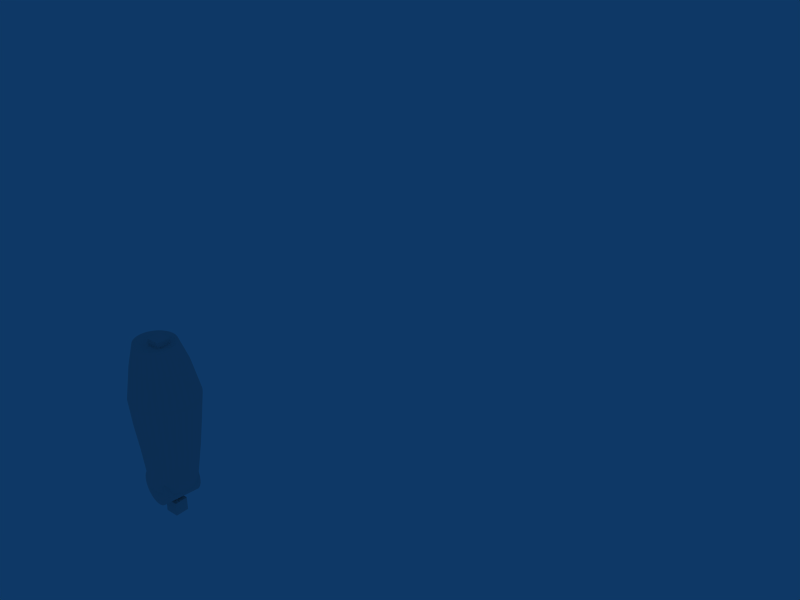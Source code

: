 # Source: thighl.blend  (saved by Blender 2.49.2; exported with 4.5.12 LTS)
import bpy
from mathutils import Matrix  # noqa: F401  (used for matrix-valued properties, if any)

bpy.ops.wm.read_factory_settings(use_empty=True)
scene = bpy.context.scene
scene.name = 'Scene'

# ---- collections
col_collection_1 = bpy.data.collections.new('Collection 1'); scene.collection.children.link(col_collection_1)

# ---- materials (node trees are filled in below, after node groups)
mat_mat_thigh = bpy.data.materials.new('mat_thigh')
mat_mat_thigh.alpha_threshold = 0.0
mat_mat_thigh.roughness = 0.5
mat_mat_thigh.line_color = (0.0, 0.0, 0.0, 1.0)

# ---- material node trees

# ---- world
world_world = bpy.data.worlds.new('World'); scene.world = world_world
world_world.color = (0.05656, 0.2208, 0.4)
world_world.use_sun_shadow = False
world_world.sun_shadow_jitter_overblur = 0.0
world_world.cycles.sampling_method = 'MANUAL'
world_world.cycles.sample_map_resolution = 256

# ---- meshes
me_cylinder_001 = bpy.data.meshes.new('Cylinder.001')
me_cylinder_001.from_pydata([(0.7071, 0.7071, -1.0), (0.8315, 0.5556, -1.0), (0.9239, 0.3827, -1.0), (0.9808, 0.1951, -1.0), (1.0, 7.55e-08, -1.0), (0.9808, -0.1951, -1.0), (0.9239, -0.3827, -1.0), (0.8315, -0.5556, -1.0), (0.7071, -0.7071, -1.0), (0.5556, -0.8315, -1.0), (0.3827, -0.9239, -1.0), (0.1951, -0.9808, -1.0), (-3.258e-07, -1.0, -1.0), (-0.1951, -0.9808, -1.0), (-0.3827, -0.9239, -1.0), (-0.5556, -0.8315, -1.0), (-0.7071, -0.7071, -1.0), (-0.8315, -0.5556, -1.0), (-0.9239, -0.3827, -1.0), (-0.9808, -0.1951, -1.0), (-1.0, 9.656e-07, -1.0), (-0.9808, 0.1951, -1.0), (-0.9239, 0.3827, -1.0), (-0.8315, 0.5556, -1.0), (-0.7071, 0.7071, -1.0), (-0.5556, 0.8315, -1.0), (-0.3827, 0.9239, -1.0), (-0.1951, 0.9808, -1.0), (1.605e-06, 1.0, -1.0), (0.1951, 0.9808, -1.0), (0.3827, 0.9239, -1.0), (0.5556, 0.8315, -1.0), (0.7071, 0.7071, 1.0), (0.8315, 0.5556, 1.0), (0.9239, 0.3827, 1.0), (0.9808, 0.1951, 1.0), (1.0, -2.245e-06, 1.0), (0.9808, -0.1951, 1.0), (0.9239, -0.3827, 1.0), (0.8315, -0.5556, 1.0), (0.7071, -0.7071, 1.0), (0.5556, -0.8315, 1.0), (0.3827, -0.9239, 1.0), (0.1951, -0.9808, 1.0), (9.298e-07, -1.0, 1.0), (-0.1951, -0.9808, 1.0), (-0.3827, -0.9239, 1.0), (-0.5556, -0.8315, 1.0), (-0.7071, -0.7071, 1.0), (-0.8315, -0.5556, 1.0), (-0.9239, -0.3827, 1.0), (-0.9808, -0.1951, 1.0), (-1.0, -4.105e-06, 1.0), (-0.9808, 0.1951, 1.0), (-0.9239, 0.3827, 1.0), (-0.8315, 0.5556, 1.0), (-0.7071, 0.7071, 1.0), (-0.5556, 0.8315, 1.0), (-0.3827, 0.9239, 1.0), (-0.1951, 0.9808, 1.0), (-7.28e-06, 1.0, 1.0), (0.1951, 0.9808, 1.0), (0.3827, 0.9239, 1.0), (0.5556, 0.8315, 1.0), (0.0, 0.0, -1.0), (0.0, 0.0, 1.0), (0.7832, -0.005277, 1.006), (0.9578, -0.01172, 0.8398), (1.097, -0.01711, 0.6431), (1.194, -0.02123, 0.423), (1.248, -0.02393, 0.1881), (1.254, -0.02511, -0.05261), (1.213, -0.02471, -0.29), (1.127, -0.02276, -0.5148), (0.9981, -0.01933, -0.7185), (0.8324, -0.01455, -0.8931), (0.6358, -0.008604, -1.032), (0.4159, -0.001721, -1.13), (0.1811, 0.005835, -1.183), (-0.05953, 0.01377, -1.189), (-0.2968, 0.02179, -1.149), (-0.5214, 0.02957, -1.062), (-0.725, 0.03682, -0.9337), (-0.8995, 0.04327, -0.7679), (-1.038, 0.04865, -0.5712), (-1.136, 0.05278, -0.3512), (-1.189, 0.05548, -0.1163), (-1.196, 0.05666, 0.1244), (-1.155, 0.05626, 0.3618), (-1.068, 0.05431, 0.5866), (-0.9399, 0.05088, 0.7903), (-0.7742, 0.0461, 0.965), (-0.5776, 0.04015, 1.104), (-0.3577, 0.03327, 1.202), (-0.1229, 0.02571, 1.255), (0.1177, 0.01777, 1.261), (0.355, 0.009759, 1.22), (0.5797, 0.001976, 1.134), (0.9419, -2.186, 1.233), (1.154, -2.194, 1.031), (1.323, -2.201, 0.792), (1.442, -2.206, 0.5242), (1.507, -2.209, 0.2383), (1.515, -2.21, -0.05471), (1.465, -2.21, -0.3436), (1.36, -2.208, -0.6172), (1.203, -2.203, -0.8651), (1.002, -2.198, -1.078), (0.7625, -2.19, -1.247), (0.4948, -2.182, -1.366), (0.2091, -2.173, -1.431), (-0.0838, -2.163, -1.438), (-0.3725, -2.153, -1.389), (-0.646, -2.144, -1.284), (-0.8937, -2.135, -1.127), (-1.106, -2.127, -0.9253), (-1.275, -2.121, -0.6859), (-1.394, -2.116, -0.4181), (-1.459, -2.112, -0.1323), (-1.466, -2.111, 0.1608), (-1.417, -2.111, 0.4496), (-1.312, -2.114, 0.7233), (-1.155, -2.118, 0.9711), (-0.9536, -2.124, 1.184), (-0.7143, -2.131, 1.353), (-0.4467, -2.139, 1.472), (-0.1609, -2.149, 1.537), (0.1319, -2.158, 1.544), (0.4207, -2.168, 1.495), (0.6941, -2.178, 1.39), (0.0291, 0.01577, 0.03591), (0.7319, -5.189, 1.703), (0.3964, -5.177, 1.832), (0.04223, -5.165, 1.893), (-0.317, -5.153, 1.884), (-0.6676, -5.142, 1.804), (-0.996, -5.132, 1.658), (-1.29, -5.123, 1.45), (-1.537, -5.116, 1.19), (-1.729, -5.111, 0.8856), (-1.858, -5.108, 0.5499), (-1.919, -5.107, 0.1955), (-1.909, -5.109, -0.164), (-1.83, -5.113, -0.5147), (-1.684, -5.119, -0.8432), (-1.477, -5.127, -1.137), (-1.216, -5.137, -1.384), (-0.9121, -5.148, -1.576), (-0.5766, -5.159, -1.705), (-0.2224, -5.171, -1.766), (0.1368, -5.183, -1.757), (0.4874, -5.194, -1.678), (0.8157, -5.205, -1.531), (1.109, -5.213, -1.324), (1.357, -5.221, -1.063), (1.549, -5.226, -0.7589), (1.677, -5.229, -0.4232), (1.738, -5.229, -0.06883), (1.729, -5.227, 0.2906), (1.651, -5.223, 0.6358), (1.504, -5.217, 0.9699), (1.296, -5.209, 1.264), (1.036, -5.2, 1.511), (0.6186, -6.84, 1.229), (0.8306, -6.848, 1.027), (0.9993, -6.855, 0.7884), (1.118, -6.86, 0.5211), (1.183, -6.863, 0.2358), (1.19, -6.864, -0.05664), (1.141, -6.864, -0.345), (1.036, -6.861, -0.6181), (0.8797, -6.857, -0.8654), (0.6783, -6.851, -1.078), (0.4395, -6.844, -1.246), (0.1724, -6.836, -1.365), (-0.1128, -6.827, -1.43), (-0.4051, -6.817, -1.438), (-0.6932, -6.807, -1.388), (-0.9662, -6.798, -1.283), (-1.213, -6.789, -1.127), (-1.425, -6.781, -0.9256), (-1.594, -6.775, -0.6866), (-1.713, -6.77, -0.4194), (-1.777, -6.766, -0.134), (-1.785, -6.765, 0.1584), (-1.735, -6.765, 0.4467), (-1.631, -6.768, 0.7198), (-1.475, -6.772, 0.9672), (-1.273, -6.778, 1.179), (-1.034, -6.785, 1.348), (-0.7672, -6.793, 1.467), (-0.482, -6.803, 1.532), (-0.1898, -6.812, 1.539), (0.09838, -6.822, 1.49), (0.3713, -6.831, 1.385), (-0.512, -7.988, 0.0337), (-0.01326, -8.001, 1.029), (-0.2168, -7.994, 1.107), (-0.4317, -7.987, 1.144), (-0.6497, -7.979, 1.138), (-0.8624, -7.973, 1.09), (-1.062, -7.966, 1.001), (-1.24, -7.961, 0.8754), (-1.39, -7.957, 0.7171), (-1.506, -7.954, 0.5326), (-1.585, -7.952, 0.3289), (-1.622, -7.951, 0.1139), (-1.616, -7.953, -0.1042), (-1.568, -7.955, -0.317), (-1.479, -7.959, -0.5164), (-1.353, -7.964, -0.6946), (-1.195, -7.969, -0.8448), (-1.011, -7.976, -0.9612), (-0.8072, -7.983, -1.039), (-0.5923, -7.99, -1.076), (-0.3743, -7.998, -1.071), (-0.1616, -8.004, -1.023), (0.0376, -8.011, -0.9339), (0.2157, -8.016, -0.808), (0.3659, -8.02, -0.6497), (0.4823, -8.023, -0.4652), (0.5605, -8.025, -0.2615), (0.5975, -8.026, -0.0465), (0.5918, -8.024, 0.1716), (0.5437, -8.022, 0.3844), (0.4551, -8.018, 0.5838), (0.3293, -8.013, 0.762), (0.1711, -8.008, 0.9122), (0.703, -3.638, 1.559), (0.9815, -3.648, 1.383), (0.3954, -3.627, 1.677), (0.07076, -3.616, 1.733), (-0.2586, -3.605, 1.724), (-0.5799, -3.595, 1.651), (-0.8809, -3.585, 1.517), (-1.15, -3.577, 1.327), (-1.377, -3.571, 1.088), (-1.553, -3.566, 0.8093), (-1.671, -3.563, 0.5016), (-1.727, -3.563, 0.1768), (-1.718, -3.564, -0.1527), (-1.646, -3.568, -0.4742), (-1.512, -3.574, -0.7754), (-1.322, -3.581, -1.045), (-1.083, -3.59, -1.271), (-0.804, -3.6, -1.447), (-0.4965, -3.61, -1.566), (-0.1719, -3.621, -1.621), (0.1575, -3.632, -1.613), (0.4788, -3.643, -1.54), (0.7798, -3.652, -1.406), (1.049, -3.66, -1.216), (1.276, -3.667, -0.9768), (1.452, -3.671, -0.6981), (1.57, -3.674, -0.3904), (1.626, -3.675, -0.06553), (1.617, -3.673, 0.264), (1.545, -3.669, 0.5828), (1.411, -3.664, 0.8866), (1.22, -3.656, 1.156)], [], [(64, 0, 1), (65, 33, 32), (64, 1, 2), (65, 34, 33), (64, 2, 3), (65, 35, 34), (64, 3, 4), (65, 36, 35), (64, 4, 5), (65, 37, 36), (64, 5, 6), (65, 38, 37), (64, 6, 7), (65, 39, 38), (64, 7, 8), (65, 40, 39), (64, 8, 9), (65, 41, 40), (64, 9, 10), (65, 42, 41), (64, 10, 11), (65, 43, 42), (64, 11, 12), (65, 44, 43), (64, 12, 13), (65, 45, 44), (64, 13, 14), (65, 46, 45), (64, 14, 15), (65, 47, 46), (64, 15, 16), (65, 48, 47), (64, 16, 17), (65, 49, 48), (64, 17, 18), (65, 50, 49), (64, 18, 19), (65, 51, 50), (64, 19, 20), (65, 52, 51), (64, 20, 21), (65, 53, 52), (64, 21, 22), (65, 54, 53), (64, 22, 23), (65, 55, 54), (64, 23, 24), (65, 56, 55), (64, 24, 25), (65, 57, 56), (64, 25, 26), (65, 58, 57), (64, 26, 27), (65, 59, 58), (64, 27, 28), (65, 60, 59), (64, 28, 29), (65, 61, 60), (64, 29, 30), (65, 62, 61), (64, 30, 31), (65, 63, 62), (31, 0, 64), (65, 32, 63), (0, 32, 33, 1), (1, 33, 34, 2), (2, 34, 35, 3), (3, 35, 36, 4), (4, 36, 37, 5), (5, 37, 38, 6), (6, 38, 39, 7), (7, 39, 40, 8), (8, 40, 41, 9), (9, 41, 42, 10), (10, 42, 43, 11), (11, 43, 44, 12), (12, 44, 45, 13), (13, 45, 46, 14), (14, 46, 47, 15), (15, 47, 48, 16), (16, 48, 49, 17), (17, 49, 50, 18), (18, 50, 51, 19), (19, 51, 52, 20), (20, 52, 53, 21), (21, 53, 54, 22), (22, 54, 55, 23), (23, 55, 56, 24), (24, 56, 57, 25), (25, 57, 58, 26), (26, 58, 59, 27), (27, 59, 60, 28), (28, 60, 61, 29), (29, 61, 62, 30), (30, 62, 63, 31), (32, 0, 31, 63), (130, 66, 67), (130, 67, 68), (130, 68, 69), (130, 69, 70), (130, 70, 71), (130, 71, 72), (130, 72, 73), (130, 73, 74), (130, 74, 75), (130, 75, 76), (130, 76, 77), (130, 77, 78), (130, 78, 79), (130, 79, 80), (130, 80, 81), (130, 81, 82), (130, 82, 83), (130, 83, 84), (130, 84, 85), (130, 85, 86), (130, 86, 87), (130, 87, 88), (130, 88, 89), (130, 89, 90), (130, 90, 91), (130, 91, 92), (130, 92, 93), (130, 93, 94), (130, 94, 95), (130, 95, 96), (130, 96, 97), (97, 66, 130), (66, 98, 99, 67), (67, 99, 100, 68), (68, 100, 101, 69), (69, 101, 102, 70), (70, 102, 103, 71), (71, 103, 104, 72), (72, 104, 105, 73), (73, 105, 106, 74), (74, 106, 107, 75), (75, 107, 108, 76), (76, 108, 109, 77), (77, 109, 110, 78), (78, 110, 111, 79), (79, 111, 112, 80), (80, 112, 113, 81), (81, 113, 114, 82), (82, 114, 115, 83), (83, 115, 116, 84), (84, 116, 117, 85), (85, 117, 118, 86), (86, 118, 119, 87), (87, 119, 120, 88), (88, 120, 121, 89), (89, 121, 122, 90), (90, 122, 123, 91), (91, 123, 124, 92), (92, 124, 125, 93), (93, 125, 126, 94), (94, 126, 127, 95), (95, 127, 128, 96), (96, 128, 129, 97), (98, 66, 97, 129), (161, 162, 163, 164), (160, 161, 164, 165), (159, 160, 165, 166), (158, 159, 166, 167), (157, 158, 167, 168), (156, 157, 168, 169), (155, 156, 169, 170), (154, 155, 170, 171), (153, 154, 171, 172), (152, 153, 172, 173), (151, 152, 173, 174), (150, 151, 174, 175), (149, 150, 175, 176), (148, 149, 176, 177), (147, 148, 177, 178), (146, 147, 178, 179), (145, 146, 179, 180), (144, 145, 180, 181), (143, 144, 181, 182), (142, 143, 182, 183), (141, 142, 183, 184), (140, 141, 184, 185), (139, 140, 185, 186), (138, 139, 186, 187), (137, 138, 187, 188), (136, 137, 188, 189), (135, 136, 189, 190), (134, 135, 190, 191), (133, 134, 191, 192), (132, 133, 192, 193), (131, 132, 193, 194), (162, 131, 194, 163), (163, 194, 196, 227), (194, 193, 197, 196), (193, 192, 198, 197), (192, 191, 199, 198), (191, 190, 200, 199), (190, 189, 201, 200), (189, 188, 202, 201), (188, 187, 203, 202), (187, 186, 204, 203), (186, 185, 205, 204), (185, 184, 206, 205), (184, 183, 207, 206), (183, 182, 208, 207), (182, 181, 209, 208), (181, 180, 210, 209), (180, 179, 211, 210), (179, 178, 212, 211), (178, 177, 213, 212), (177, 176, 214, 213), (176, 175, 215, 214), (175, 174, 216, 215), (174, 173, 217, 216), (173, 172, 218, 217), (172, 171, 219, 218), (171, 170, 220, 219), (170, 169, 221, 220), (169, 168, 222, 221), (168, 167, 223, 222), (167, 166, 224, 223), (166, 165, 225, 224), (165, 164, 226, 225), (164, 163, 227, 226), (195, 226, 227), (195, 225, 226), (195, 224, 225), (195, 223, 224), (195, 222, 223), (195, 221, 222), (195, 220, 221), (195, 219, 220), (195, 218, 219), (195, 217, 218), (195, 216, 217), (195, 215, 216), (195, 214, 215), (195, 213, 214), (195, 212, 213), (195, 211, 212), (195, 210, 211), (195, 209, 210), (195, 208, 209), (195, 207, 208), (195, 206, 207), (195, 205, 206), (195, 204, 205), (195, 203, 204), (195, 202, 203), (195, 201, 202), (195, 200, 201), (195, 199, 200), (195, 198, 199), (195, 197, 198), (195, 196, 197), (195, 227, 196), (129, 228, 229, 98), (228, 131, 162, 229), (128, 230, 228, 129), (230, 132, 131, 228), (127, 231, 230, 128), (231, 133, 132, 230), (126, 232, 231, 127), (232, 134, 133, 231), (125, 233, 232, 126), (233, 135, 134, 232), (124, 234, 233, 125), (234, 136, 135, 233), (123, 235, 234, 124), (235, 137, 136, 234), (122, 236, 235, 123), (236, 138, 137, 235), (121, 237, 236, 122), (237, 139, 138, 236), (120, 238, 237, 121), (238, 140, 139, 237), (119, 239, 238, 120), (239, 141, 140, 238), (118, 240, 239, 119), (240, 142, 141, 239), (117, 241, 240, 118), (241, 143, 142, 240), (116, 242, 241, 117), (242, 144, 143, 241), (115, 243, 242, 116), (243, 145, 144, 242), (114, 244, 243, 115), (244, 146, 145, 243), (113, 245, 244, 114), (245, 147, 146, 244), (112, 246, 245, 113), (246, 148, 147, 245), (111, 247, 246, 112), (247, 149, 148, 246), (110, 248, 247, 111), (248, 150, 149, 247), (109, 249, 248, 110), (249, 151, 150, 248), (108, 250, 249, 109), (250, 152, 151, 249), (107, 251, 250, 108), (251, 153, 152, 250), (106, 252, 251, 107), (252, 154, 153, 251), (105, 253, 252, 106), (253, 155, 154, 252), (104, 254, 253, 105), (254, 156, 155, 253), (103, 255, 254, 104), (255, 157, 156, 254), (102, 256, 255, 103), (256, 158, 157, 255), (101, 257, 256, 102), (257, 159, 158, 256), (100, 258, 257, 101), (258, 160, 159, 257), (99, 259, 258, 100), (259, 161, 160, 258), (98, 229, 259, 99), (229, 162, 161, 259)])
me_cylinder_001.use_remesh_preserve_volume = False
me_cylinder_001.use_remesh_preserve_attributes = False
me_cylinder_001.use_mirror_vertex_groups = False
me_cylinder_001.update()
me_hng_knee_l_soc_001 = bpy.data.meshes.new('hng_knee_l_soc.001')
me_hng_knee_l_soc_001.from_pydata([(0.01, 0.01, -0.01), (0.01, -0.01, -0.01), (-0.01, -0.01, -0.01), (-0.01, 0.01, -0.01), (0.01, 0.01, 0.01), (0.01, -0.01, 0.01), (-0.01, -0.01, 0.01), (-0.01, 0.01, 0.01)], [], [(0, 1, 2, 3), (4, 7, 6, 5), (0, 4, 5, 1), (1, 5, 6, 2), (2, 6, 7, 3), (4, 0, 3, 7)])
me_hng_knee_l_soc_001.materials.append(mat_mat_thigh)
me_hng_knee_l_soc_001.use_remesh_preserve_volume = False
me_hng_knee_l_soc_001.use_remesh_preserve_attributes = False
me_hng_knee_l_soc_001.use_mirror_vertex_groups = False
me_hng_knee_l_soc_001.update()
me_hng_knee_l_soc = bpy.data.meshes.new('hng_knee_l_soc')
me_hng_knee_l_soc.from_pydata([(0.01, 0.01, -0.01), (0.01, -0.01, -0.01), (-0.01, -0.01, -0.01), (-0.01, 0.01, -0.01), (0.01, 0.01, 0.01), (0.01, -0.01, 0.01), (-0.01, -0.01, 0.01), (-0.01, 0.01, 0.01)], [], [(0, 1, 2, 3), (4, 7, 6, 5), (0, 4, 5, 1), (1, 5, 6, 2), (2, 6, 7, 3), (4, 0, 3, 7)])
me_hng_knee_l_soc.use_remesh_preserve_volume = False
me_hng_knee_l_soc.use_remesh_preserve_attributes = False
me_hng_knee_l_soc.use_mirror_vertex_groups = False
me_hng_knee_l_soc.update()
me_hng_hip_l_plg = bpy.data.meshes.new('hng_hip_l_plg')
me_hng_hip_l_plg.from_pydata([(0.01, 0.01, -0.01), (0.01, -0.01, -0.01), (-0.01, -0.01, -0.01), (-0.01, 0.01, -0.01), (0.01, 0.01, 0.01), (0.01, -0.01, 0.01), (-0.01, -0.01, 0.01), (-0.01, 0.01, 0.01)], [], [(0, 1, 2, 3), (4, 7, 6, 5), (0, 4, 5, 1), (1, 5, 6, 2), (2, 6, 7, 3), (4, 0, 3, 7)])
me_hng_hip_l_plg.use_remesh_preserve_volume = False
me_hng_hip_l_plg.use_remesh_preserve_attributes = False
me_hng_hip_l_plg.use_mirror_vertex_groups = False
me_hng_hip_l_plg.update()
me_cylinder_002 = bpy.data.meshes.new('Cylinder.002')
me_cylinder_002.from_pydata([], [], [])
me_cylinder_002.use_remesh_preserve_volume = False
me_cylinder_002.use_remesh_preserve_attributes = False
me_cylinder_002.use_mirror_vertex_groups = False
me_cylinder_002.update()

# ---- objects
ob_obj_thighl = bpy.data.objects.new('obj_thighl', me_cylinder_001)
ob_mod_shankl = bpy.data.objects.new('mod_shankl', me_hng_knee_l_soc_001)
ob_hng_kneel_soc = bpy.data.objects.new('hng_kneel_soc', me_hng_knee_l_soc)
ob_hng_hippitchl_plg = bpy.data.objects.new('hng_hippitchl_plg', me_hng_hip_l_plg)
ob_cylinder_001 = bpy.data.objects.new('Cylinder.001', me_cylinder_002)

# ---- transforms, parenting, visibility, modifiers, constraints
ob_obj_thighl.location = (0.3575, 0.09462, 0.1391)
ob_obj_thighl.rotation_euler = (-1.567, 0.03308, -0.1241)
ob_obj_thighl.scale = (0.02695, 0.02695, 0.02695)
ob_obj_thighl.lock_rotations_4d = False
ob_obj_thighl.empty_display_type = 'ARROWS'
ob_obj_thighl.lineart.crease_threshold = 0.0
ob_mod_shankl.parent = ob_obj_thighl
ob_mod_shankl.matrix_parent_inverse = Matrix(((36.8, -4.591, -1.227, -12.81), (-1.199, 0.3002, -37.09, 5.559), (4.598, 36.82, 0.1493, -5.149), (0.0, 0.0, 0.0, 1.0)))
ob_mod_shankl.location = (0.3668, 0.09417, 0.09774)
ob_mod_shankl.lock_rotations_4d = False
ob_mod_shankl.empty_display_type = 'ARROWS'
ob_mod_shankl.color = (0.0, 0.0, 0.0, 1.0)
ob_mod_shankl.lineart.crease_threshold = 0.0
ob_hng_kneel_soc.parent = ob_obj_thighl
ob_hng_kneel_soc.matrix_parent_inverse = Matrix(((36.8, -4.591, -1.227, -12.81), (-1.199, 0.3002, -37.09, 5.559), (4.598, 36.82, 0.1493, -5.149), (0.0, 0.0, 0.0, 1.0)))
ob_hng_kneel_soc.location = (0.3668, 0.09417, 0.134)
ob_hng_kneel_soc.rotation_euler = (1.571, 0.0, 0.0)
ob_hng_kneel_soc.lock_rotations_4d = False
ob_hng_kneel_soc.empty_display_type = 'ARROWS'
ob_hng_kneel_soc.color = (0.0, 0.0, 0.0, 1.0)
ob_hng_kneel_soc.lineart.crease_threshold = 0.0
ob_hng_hippitchl_plg.parent = ob_obj_thighl
ob_hng_hippitchl_plg.matrix_parent_inverse = Matrix(((36.8, -4.591, -1.227, -12.81), (-1.199, 0.3002, -37.09, 5.559), (4.598, 36.82, 0.1493, -5.149), (0.0, 0.0, 0.0, 1.0)))
ob_hng_hippitchl_plg.location = (0.3668, 0.09417, 0.3526)
ob_hng_hippitchl_plg.rotation_euler = (1.571, 0.0, 0.0)
ob_hng_hippitchl_plg.lock_rotations_4d = False
ob_hng_hippitchl_plg.empty_display_type = 'ARROWS'
ob_hng_hippitchl_plg.color = (0.0, 0.0, 0.0, 1.0)
ob_hng_hippitchl_plg.lineart.crease_threshold = 0.0
ob_cylinder_001.location = (0.3681, 1.128, 0.296)
ob_cylinder_001.scale = (0.6897, 0.6897, 0.6897)
ob_cylinder_001.lock_rotations_4d = False
ob_cylinder_001.empty_display_type = 'ARROWS'
ob_cylinder_001.lineart.crease_threshold = 0.0

# ---- collection membership
col_collection_1.objects.link(ob_obj_thighl)
col_collection_1.objects.link(ob_mod_shankl)
col_collection_1.objects.link(ob_hng_kneel_soc)
col_collection_1.objects.link(ob_hng_hippitchl_plg)
col_collection_1.objects.link(ob_cylinder_001)

# ---- scene / render settings (as saved in the file)
scene.frame_start = 1; scene.frame_end = 250; scene.frame_set(1)
scene.render.engine = 'BLENDER_EEVEE_NEXT'
scene.render.image_settings.file_format = 'JPEG'
scene.render.image_settings.color_mode = 'RGB'
scene.render.image_settings.compression = 90
scene.render.resolution_x = 800
scene.render.resolution_y = 600
scene.render.pixel_aspect_x = 100.0
scene.render.pixel_aspect_y = 100.0
scene.render.fps = 25
scene.render.dither_intensity = 0.0
scene.render.use_compositing = False
scene.render.use_sequencer = False
scene.render.bake_margin = 2
scene.render.bake_bias = 0.0
scene.render.use_stamp_time = False
scene.render.use_stamp_date = False
scene.render.use_stamp_frame = False
scene.render.use_stamp_camera = False
scene.render.use_stamp_scene = False
scene.render.use_stamp_filename = False
scene.render.use_stamp_render_time = False
scene.render.stamp_font_size = 0
scene.cycles.use_denoising = False
scene.cycles.samples = 10
scene.cycles.sampling_pattern = 'TABULATED_SOBOL'
scene.cycles.light_sampling_threshold = 0.0
scene.cycles.use_adaptive_sampling = False
scene.cycles.use_light_tree = False
scene.cycles.blur_glossy = 0.0
scene.cycles.volume_bounces = 1
scene.cycles.pixel_filter_type = 'GAUSSIAN'
scene.cycles.sample_clamp_indirect = 0.0
scene.view_settings.view_transform = 'Raw'
bpy.context.view_layer.update()

# ---- added for rendering (the .blend has no active camera): camera
cam_auto = bpy.data.cameras.new('AutoCamera')
cam_auto.lens = 50.0
cam_auto.sensor_width = 36.0
cam_auto.clip_end = 1000.0
ob_auto_camera = bpy.data.objects.new('AutoCamera', cam_auto)
scene.collection.objects.link(ob_auto_camera)
ob_auto_camera.location = (1.40281, -0.669195, 1.06091)
ob_auto_camera.rotation_euler = (1.09748, -7.21219e-08, 0.694738)
scene.camera = ob_auto_camera
bpy.context.view_layer.update()
